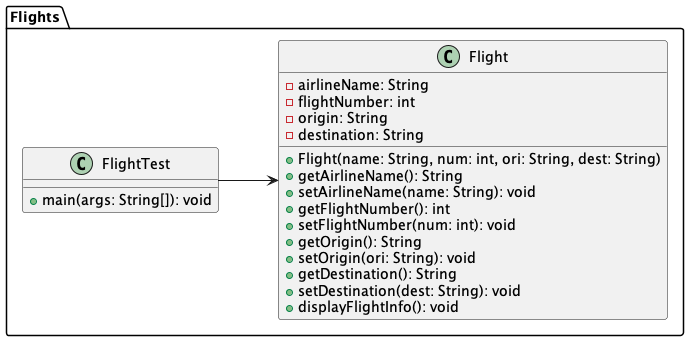

The diagram above was rendered by PlantUML. Its source (embedded in the PNG):
@startuml
package Flights {
left to right direction

class Flight {
    - airlineName: String
    - flightNumber: int
    - origin: String
    - destination: String

    + Flight(name: String, num: int, ori: String, dest: String)
    + getAirlineName(): String
    + setAirlineName(name: String): void
    + getFlightNumber(): int
    + setFlightNumber(num: int): void
    + getOrigin(): String
    + setOrigin(ori: String): void
    + getDestination(): String
    + setDestination(dest: String): void
    + displayFlightInfo(): void
}

class FlightTest {
    + main(args: String[]): void
}

' 
FlightTest -->  Flight

}

@enduml